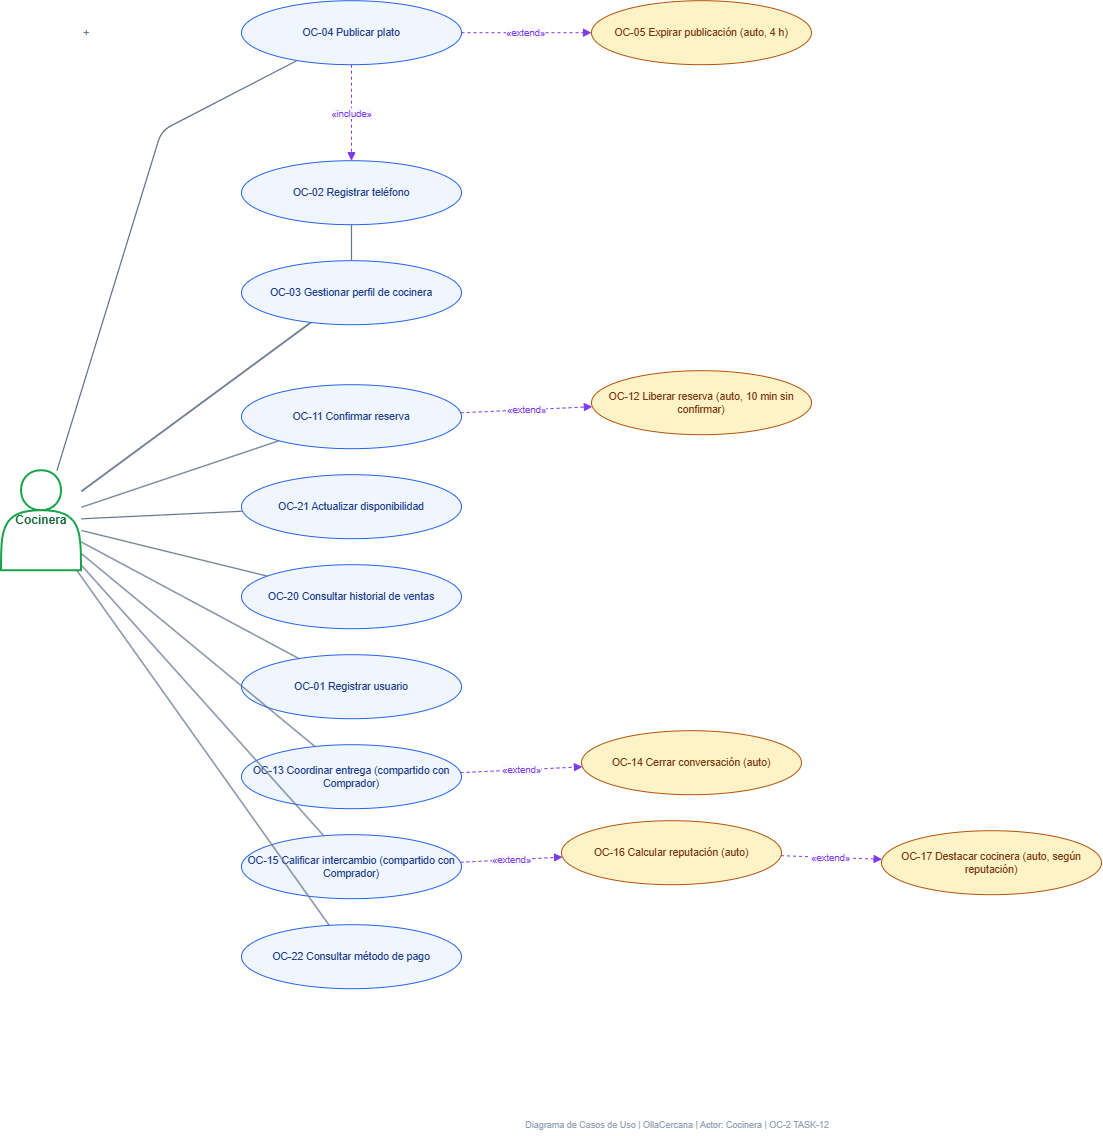

The diagram above was exported from draw.io. Its source (the exported page's mxGraphModel, read from the mxfile embedded in the PNG):
<mxGraphModel dx="1109" dy="1257" grid="1" gridSize="10" guides="1" tooltips="1" connect="1" arrows="1" fold="1" page="1" pageScale="1" pageWidth="1000" pageHeight="1160" math="0" shadow="0">
  <root>
    <mxCell id="0" />
    <mxCell id="1" parent="0" />
    <mxCell id="t36" parent="1" style="text;html=1;fontSize=10.5;align=left;verticalAlign=middle;fontColor=#64748B;whiteSpace=wrap;" value="+" vertex="1">
      <mxGeometry height="20" width="760" x="120" y="42" as="geometry" />
    </mxCell>
    <mxCell id="a38" parent="1" style="shape=actor;whiteSpace=wrap;html=1;fillColor=#FFFFFF;strokeColor=#16A34A;fontColor=#166534;fontStyle=1;fontSize=12;strokeWidth=2;" value="Cocinera" vertex="1">
      <mxGeometry height="100" width="80" x="40" y="490" as="geometry" />
    </mxCell>
    <mxCell id="u39" parent="1" style="ellipse;whiteSpace=wrap;html=1;fillColor=#EFF6FF;strokeColor=#2563EB;fontSize=10.5;fontColor=#1E3A8A;" value="OC-02 Registrar teléfono" vertex="1">
      <mxGeometry height="64" width="220" x="280" y="180" as="geometry" />
    </mxCell>
    <mxCell id="e40" edge="1" parent="1" source="u41" style="endArrow=none;html=1;strokeColor=#64748B;strokeWidth=1.2;" target="u39">
      <mxGeometry relative="1" as="geometry" />
    </mxCell>
    <mxCell id="e42" edge="1" parent="1" source="a38" style="endArrow=none;html=1;strokeColor=#64748B;strokeWidth=1.2;" target="u41">
      <mxGeometry relative="1" as="geometry" />
    </mxCell>
    <mxCell id="u43" parent="1" style="ellipse;whiteSpace=wrap;html=1;fillColor=#EFF6FF;strokeColor=#2563EB;fontSize=10.5;fontColor=#1E3A8A;" value="OC-04 Publicar plato" vertex="1">
      <mxGeometry height="64" width="220" x="280" y="20" as="geometry" />
    </mxCell>
    <mxCell id="e44" edge="1" parent="1" source="a38" style="endArrow=none;html=1;strokeColor=#64748B;strokeWidth=1.2;" target="u43">
      <mxGeometry relative="1" as="geometry">
        <Array as="points">
          <mxPoint x="200" y="150" />
        </Array>
      </mxGeometry>
    </mxCell>
    <mxCell id="u45" parent="1" style="ellipse;whiteSpace=wrap;html=1;fillColor=#EFF6FF;strokeColor=#2563EB;fontSize=10.5;fontColor=#1E3A8A;" value="OC-11 Confirmar reserva" vertex="1">
      <mxGeometry height="64" width="220" x="280" y="404" as="geometry" />
    </mxCell>
    <mxCell id="e46" edge="1" parent="1" source="a38" style="endArrow=none;html=1;strokeColor=#64748B;strokeWidth=1.2;" target="u45">
      <mxGeometry relative="1" as="geometry" />
    </mxCell>
    <mxCell id="u47" parent="1" style="ellipse;whiteSpace=wrap;html=1;fillColor=#EFF6FF;strokeColor=#2563EB;fontSize=10.5;fontColor=#1E3A8A;" value="OC-21 Actualizar disponibilidad" vertex="1">
      <mxGeometry height="64" width="220" x="280" y="494" as="geometry" />
    </mxCell>
    <mxCell id="e48" edge="1" parent="1" source="a38" style="endArrow=none;html=1;strokeColor=#64748B;strokeWidth=1.2;" target="u47">
      <mxGeometry relative="1" as="geometry" />
    </mxCell>
    <mxCell id="u49" parent="1" style="ellipse;whiteSpace=wrap;html=1;fillColor=#EFF6FF;strokeColor=#2563EB;fontSize=10.5;fontColor=#1E3A8A;" value="OC-20 Consultar historial de ventas" vertex="1">
      <mxGeometry height="64" width="220" x="280" y="584" as="geometry" />
    </mxCell>
    <mxCell id="e50" edge="1" parent="1" source="a38" style="endArrow=none;html=1;strokeColor=#64748B;strokeWidth=1.2;" target="u49">
      <mxGeometry relative="1" as="geometry" />
    </mxCell>
    <mxCell id="u51" parent="1" style="ellipse;whiteSpace=wrap;html=1;fillColor=#EFF6FF;strokeColor=#2563EB;fontSize=10.5;fontColor=#1E3A8A;" value="OC-01 Registrar usuario" vertex="1">
      <mxGeometry height="64" width="220" x="280" y="674" as="geometry" />
    </mxCell>
    <mxCell id="e52" edge="1" parent="1" source="a38" style="endArrow=none;html=1;strokeColor=#64748B;strokeWidth=1.2;" target="u51">
      <mxGeometry relative="1" as="geometry" />
    </mxCell>
    <mxCell id="u53" parent="1" style="ellipse;whiteSpace=wrap;html=1;fillColor=#EFF6FF;strokeColor=#2563EB;fontSize=10.5;fontColor=#1E3A8A;" value="OC-13 Coordinar entrega (compartido con Comprador)" vertex="1">
      <mxGeometry height="64" width="220" x="280" y="764" as="geometry" />
    </mxCell>
    <mxCell id="e54" edge="1" parent="1" source="a38" style="endArrow=none;html=1;strokeColor=#64748B;strokeWidth=1.2;" target="u53">
      <mxGeometry relative="1" as="geometry" />
    </mxCell>
    <mxCell id="u55" parent="1" style="ellipse;whiteSpace=wrap;html=1;fillColor=#EFF6FF;strokeColor=#2563EB;fontSize=10.5;fontColor=#1E3A8A;" value="OC-15 Calificar intercambio (compartido con Comprador)" vertex="1">
      <mxGeometry height="64" width="220" x="280" y="854" as="geometry" />
    </mxCell>
    <mxCell id="e56" edge="1" parent="1" source="a38" style="endArrow=none;html=1;strokeColor=#64748B;strokeWidth=1.2;" target="u55">
      <mxGeometry relative="1" as="geometry" />
    </mxCell>
    <mxCell id="u57" parent="1" style="ellipse;whiteSpace=wrap;html=1;fillColor=#EFF6FF;strokeColor=#2563EB;fontSize=10.5;fontColor=#1E3A8A;" value="OC-22 Consultar método de pago" vertex="1">
      <mxGeometry height="64" width="220" x="280" y="944" as="geometry" />
    </mxCell>
    <mxCell id="e58" edge="1" parent="1" source="a38" style="endArrow=none;html=1;strokeColor=#64748B;strokeWidth=1.2;" target="u57">
      <mxGeometry relative="1" as="geometry" />
    </mxCell>
    <mxCell id="r59" edge="1" parent="1" source="u43" style="endArrow=block;html=1;dashed=1;strokeColor=#7C3AED;fontColor=#7C3AED;fontSize=9.5;labelBackgroundColor=#F8FAFF;" target="u39" value="«include»">
      <mxGeometry relative="1" as="geometry" />
    </mxCell>
    <mxCell id="u60" parent="1" style="ellipse;whiteSpace=wrap;html=1;fillColor=#FEF3C7;strokeColor=#B45309;fontSize=10.5;fontColor=#78350F;" value="OC-05 Expirar publicación (auto, 4 h)" vertex="1">
      <mxGeometry height="64" width="220" x="630" y="20" as="geometry" />
    </mxCell>
    <mxCell id="r61" edge="1" parent="1" source="u43" style="endArrow=block;html=1;dashed=1;strokeColor=#7C3AED;fontColor=#7C3AED;fontSize=9.5;labelBackgroundColor=#F8FAFF;" target="u60" value="«extend»">
      <mxGeometry relative="1" as="geometry" />
    </mxCell>
    <mxCell id="u62" parent="1" style="ellipse;whiteSpace=wrap;html=1;fillColor=#FEF3C7;strokeColor=#B45309;fontSize=10.5;fontColor=#78350F;" value="OC-12 Liberar reserva (auto, 10 min sin confirmar)" vertex="1">
      <mxGeometry height="64" width="220" x="630" y="390" as="geometry" />
    </mxCell>
    <mxCell id="r63" edge="1" parent="1" source="u45" style="endArrow=block;html=1;dashed=1;strokeColor=#7C3AED;fontColor=#7C3AED;fontSize=9.5;labelBackgroundColor=#F8FAFF;" target="u62" value="«extend»">
      <mxGeometry relative="1" as="geometry" />
    </mxCell>
    <mxCell id="u64" parent="1" style="ellipse;whiteSpace=wrap;html=1;fillColor=#FEF3C7;strokeColor=#B45309;fontSize=10.5;fontColor=#78350F;" value="OC-14 Cerrar conversación (auto)" vertex="1">
      <mxGeometry height="64" width="220" x="620" y="750" as="geometry" />
    </mxCell>
    <mxCell id="r65" edge="1" parent="1" source="u53" style="endArrow=block;html=1;dashed=1;strokeColor=#7C3AED;fontColor=#7C3AED;fontSize=9.5;labelBackgroundColor=#F8FAFF;" target="u64" value="«extend»">
      <mxGeometry relative="1" as="geometry" />
    </mxCell>
    <mxCell id="u66" parent="1" style="ellipse;whiteSpace=wrap;html=1;fillColor=#FEF3C7;strokeColor=#B45309;fontSize=10.5;fontColor=#78350F;" value="OC-16 Calcular reputación (auto)" vertex="1">
      <mxGeometry height="64" width="220" x="600" y="840" as="geometry" />
    </mxCell>
    <mxCell id="r67" edge="1" parent="1" source="u55" style="endArrow=block;html=1;dashed=1;strokeColor=#7C3AED;fontColor=#7C3AED;fontSize=9.5;labelBackgroundColor=#F8FAFF;" target="u66" value="«extend»">
      <mxGeometry relative="1" as="geometry" />
    </mxCell>
    <mxCell id="u68" parent="1" style="ellipse;whiteSpace=wrap;html=1;fillColor=#FEF3C7;strokeColor=#B45309;fontSize=10.5;fontColor=#78350F;" value="OC-17 Destacar cocinera (auto, según reputación)" vertex="1">
      <mxGeometry height="64" width="220" x="920" y="850" as="geometry" />
    </mxCell>
    <mxCell id="r69" edge="1" parent="1" source="u66" style="endArrow=block;html=1;dashed=1;strokeColor=#7C3AED;fontColor=#7C3AED;fontSize=9.5;labelBackgroundColor=#F8FAFF;" target="u68" value="«extend»">
      <mxGeometry relative="1" as="geometry" />
    </mxCell>
    <mxCell id="f75" parent="1" style="text;html=1;fontSize=9;align=right;verticalAlign=middle;fontColor=#94A3B8;whiteSpace=wrap;" value="Diagrama de Casos de Uso | OllaCercana | Actor: Cocinera | OC-2 TASK-12" vertex="1">
      <mxGeometry height="20" width="620" x="250" y="1135" as="geometry" />
    </mxCell>
    <mxCell id="g6TwLl0suuX0TBaGrR0X-1" edge="1" parent="1" source="a38" style="endArrow=none;html=1;strokeColor=#64748B;strokeWidth=1.2;" target="u41" value="">
      <mxGeometry relative="1" as="geometry">
        <mxPoint x="120" y="514" as="sourcePoint" />
        <mxPoint x="655" y="161" as="targetPoint" />
      </mxGeometry>
    </mxCell>
    <mxCell id="u41" parent="1" style="ellipse;whiteSpace=wrap;html=1;fillColor=#EFF6FF;strokeColor=#2563EB;fontSize=10.5;fontColor=#1E3A8A;" value="OC-03 Gestionar perfil de cocinera" vertex="1">
      <mxGeometry height="64" width="220" x="280" y="280" as="geometry" />
    </mxCell>
  </root>
</mxGraphModel>